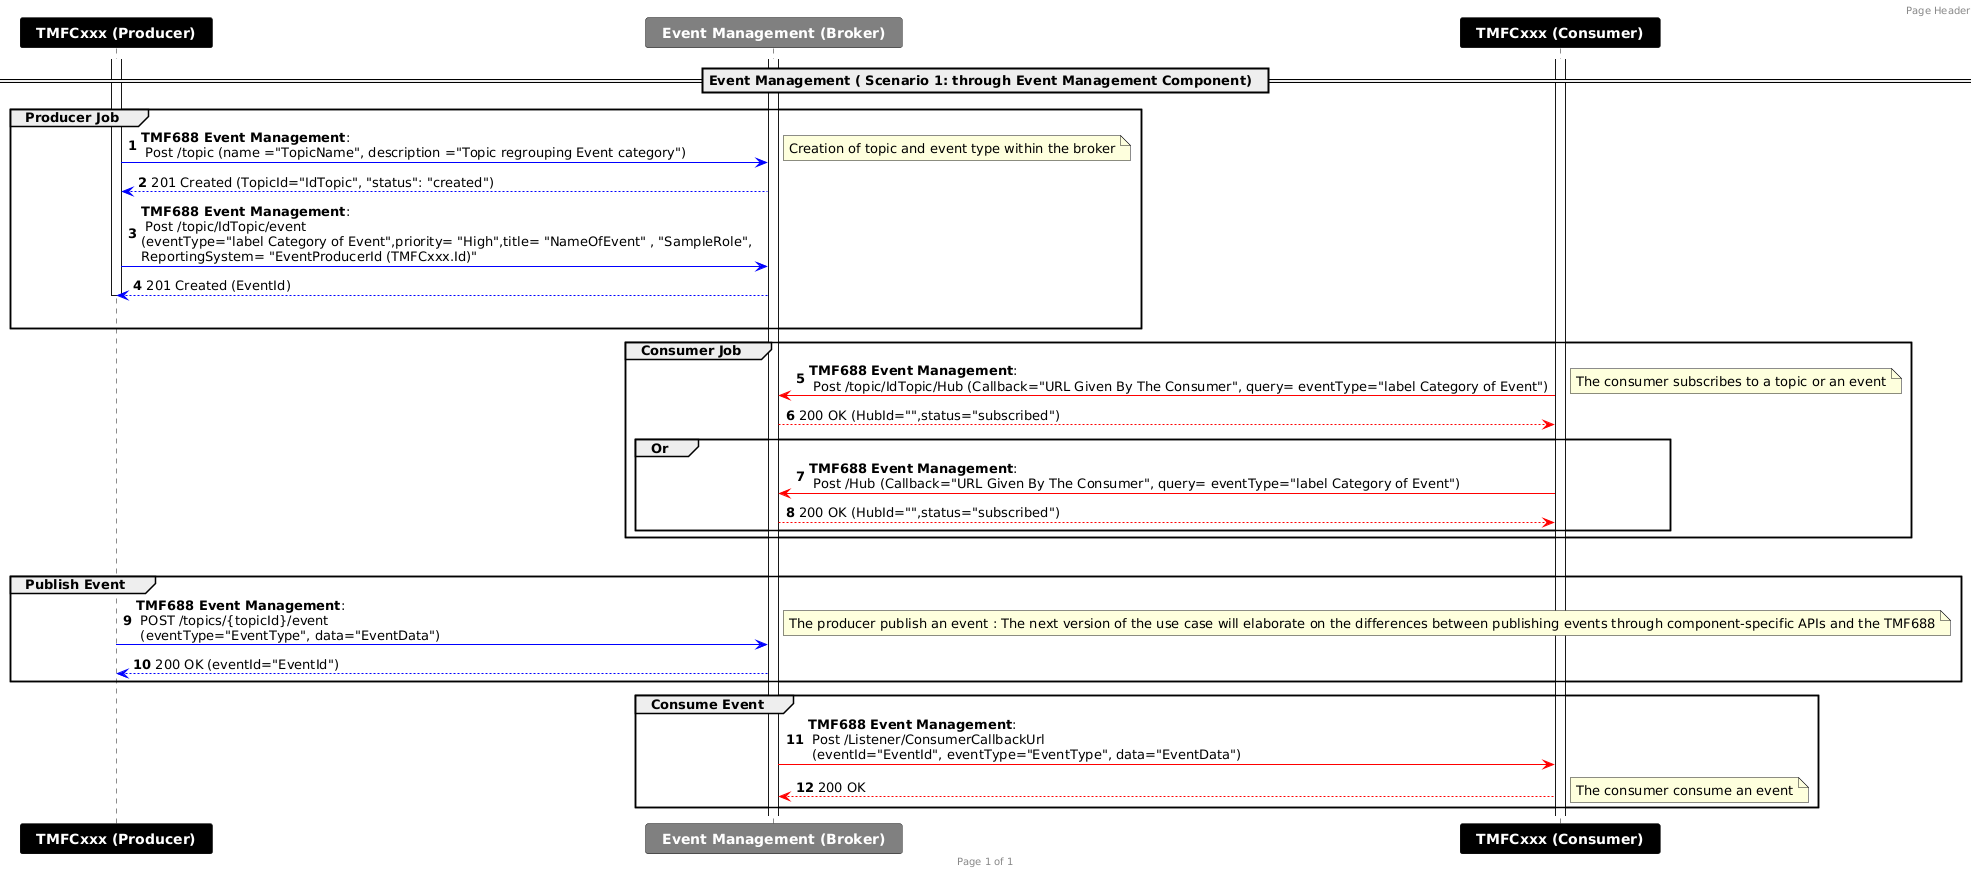

The diagram above was rendered by PlantUML. Its source (embedded in the PNG):
@startuml
header Page Header
footer Page %page% of %lastpage%
== Event Management ( Scenario 1: through Event Management Component)  ==
autonumber
participant " <font color=white><b> **TMFCxxx (Producer) ** "  as PI #black
participant " <font color=white><b> **Event Management (Broker) ** "  as EM #grey
participant " <font color=white><b> **TMFCxxx (Consumer) ** "  as BC #black
activate PI
activate EM
group Producer Job
Note right
Creation of topic and event type within the broker
end note
PI-[#blue]>EM : **TMF688 Event Management**:\n Post /topic (name ="TopicName", description ="Topic regrouping Event category")
Note right
Creation of topic and event type within the broker
end note
EM--[#blue]>PI :201 Created (TopicId="IdTopic", "status": "created")
PI-[#blue]>EM : **TMF688 Event Management**:\n Post /topic/IdTopic/event\n(eventType="label Category of Event",priority= "High",title= "NameOfEvent" , "SampleRole",\nReportingSystem= "EventProducerId (TMFCxxx.Id)"
EM--[#blue]>PI :201 Created (EventId)
deactivate PI
||||
end
group Consumer Job
activate BC
BC-[#red]>EM : **TMF688 Event Management**:\n Post /topic/IdTopic/Hub (Callback="URL Given By The Consumer", query= eventType="label Category of Event")
note right
The consumer subscribes to a topic or an event
end note
EM--[#red]>BC :200 OK (HubId="",status="subscribed")
group Or
BC-[#red]>EM : **TMF688 Event Management**:\n Post /Hub (Callback="URL Given By The Consumer", query= eventType="label Category of Event")
EM--[#red]>BC :200 OK (HubId="",status="subscribed")
end
end
||||
group Publish Event
PI-[#blue]>EM: **TMF688 Event Management**:\n POST /topics/{topicId}/event\n (eventType="EventType", data="EventData")
note right
The producer publish an event : The next version of the use case will elaborate on the differences between publishing events through component-specific APIs and the TMF688
end note
EM--[#blue]>PI: 200 OK (eventId="EventId")
end
group Consume Event
EM-[#red]>BC: **TMF688 Event Management**:\n Post /Listener/ConsumerCallbackUrl\n (eventId="EventId", eventType="EventType", data="EventData")
BC--[#red]>EM : 200 OK
note right
The consumer consume an event
end note
end
@enduml